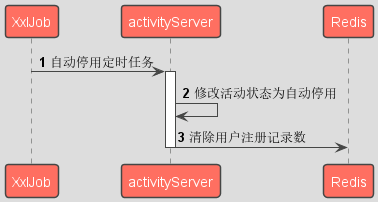

The diagram above was rendered by PlantUML. Its source (embedded in the PNG):
@startuml
!theme toy
'https://plantuml.com/sequence-diagram

autonumber
XxlJob -> activityServer: 自动停用定时任务
activate activityServer
activityServer -> activityServer: 修改活动状态为自动停用
activityServer -> Redis: 清除用户注册记录数
deactivate activityServer

@enduml